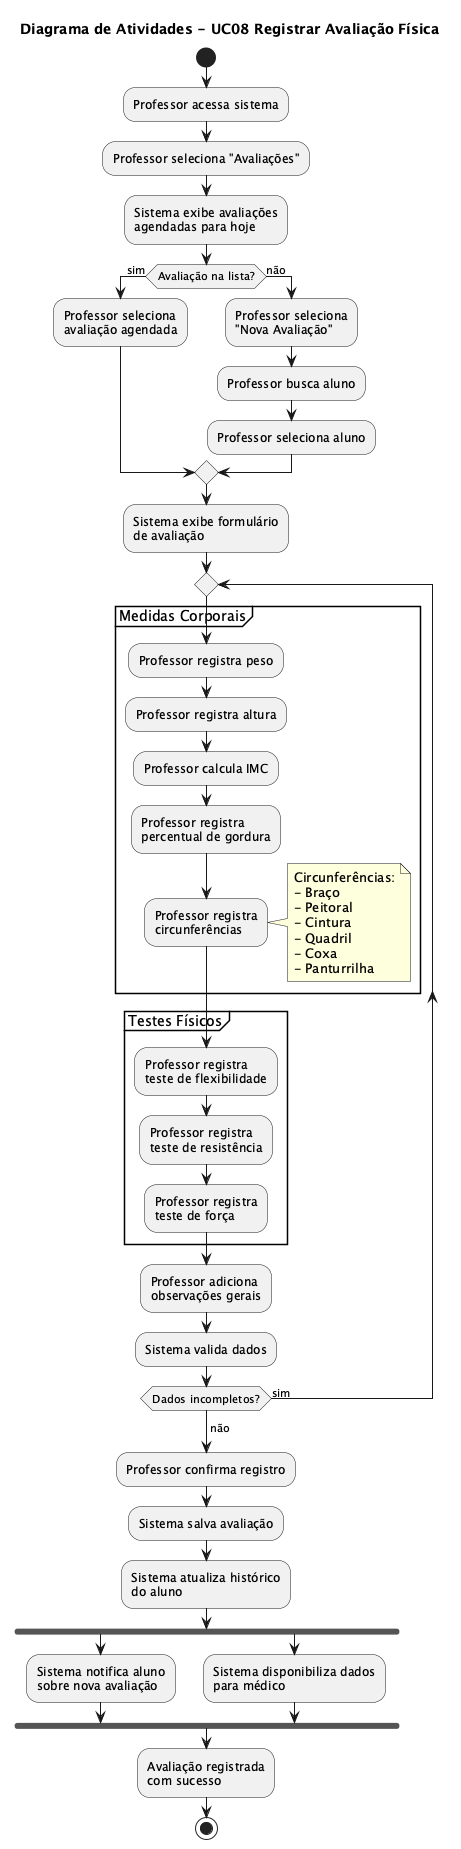

The diagram above was rendered by PlantUML. Its source (embedded in the PNG):
@startuml uc08-registrar-avaliacao
title Diagrama de Atividades - UC08 Registrar Avaliação Física

start

:Professor acessa sistema;

:Professor seleciona "Avaliações";

:Sistema exibe avaliações\nagendadas para hoje;

if (Avaliação na lista?) then (sim)
    :Professor seleciona\navaliação agendada;
else (não)
    :Professor seleciona\n"Nova Avaliação";

    :Professor busca aluno;

    :Professor seleciona aluno;
endif

:Sistema exibe formulário\nde avaliação;

repeat
    partition "Medidas Corporais" {
        :Professor registra peso;
        :Professor registra altura;
        :Professor calcula IMC;
        :Professor registra\npercentual de gordura;
        :Professor registra\ncircunferências;

        note right
            Circunferências:
            - Braço
            - Peitoral
            - Cintura
            - Quadril
            - Coxa
            - Panturrilha
        end note
    }

    partition "Testes Físicos" {
        :Professor registra\nteste de flexibilidade;
        :Professor registra\nteste de resistência;
        :Professor registra\nteste de força;
    }

    :Professor adiciona\nobservações gerais;

    :Sistema valida dados;

repeat while (Dados incompletos?) is (sim)
->não;

:Professor confirma registro;

:Sistema salva avaliação;

:Sistema atualiza histórico\ndo aluno;

fork
    :Sistema notifica aluno\nsobre nova avaliação;
fork again
    :Sistema disponibiliza dados\npara médico;
end fork

:Avaliação registrada\ncom sucesso;

stop

@enduml